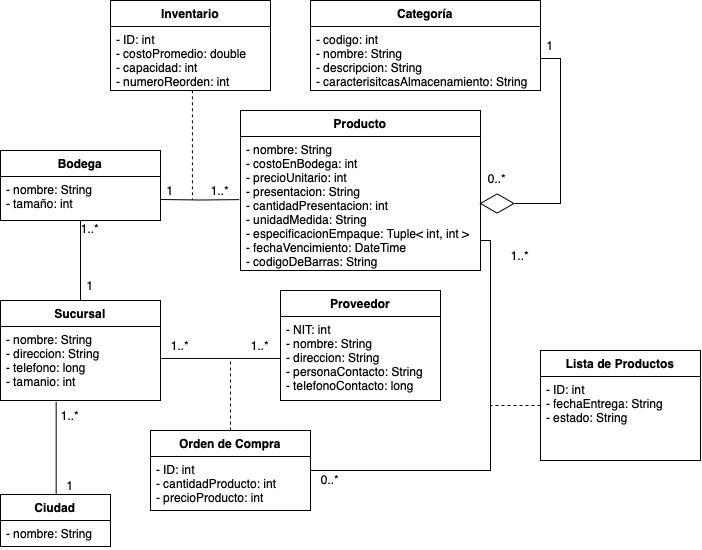

The diagram above was exported from draw.io. Its source (the exported page's mxGraphModel, read from the mxfile embedded in the PNG):
<mxGraphModel dx="795" dy="542" grid="1" gridSize="10" guides="1" tooltips="1" connect="1" arrows="1" fold="1" page="1" pageScale="1" pageWidth="850" pageHeight="1100" math="0" shadow="0">
  <root>
    <mxCell id="0" />
    <mxCell id="1" parent="0" />
    <mxCell id="f6yWXzXDczd3rJr0Zc1t-5" value="Producto" style="swimlane;fontStyle=1;align=center;verticalAlign=top;childLayout=stackLayout;horizontal=1;startSize=26;horizontalStack=0;resizeParent=1;resizeParentMax=0;resizeLast=0;collapsible=1;marginBottom=0;whiteSpace=wrap;html=1;" parent="1" vertex="1">
      <mxGeometry x="360" y="140" width="240" height="160" as="geometry" />
    </mxCell>
    <mxCell id="f6yWXzXDczd3rJr0Zc1t-6" value="- nombre: String&lt;div&gt;- costoEnBodega: int&lt;/div&gt;&lt;div&gt;- precioUnitario: int&lt;/div&gt;&lt;div&gt;- presentacion: String&lt;/div&gt;&lt;div&gt;- cantidadPresentacion: int&lt;/div&gt;&lt;div&gt;- unidadMedida: String&lt;/div&gt;&lt;div&gt;- especificacionEmpaque: Tuple&amp;lt; int, int &amp;gt;&lt;/div&gt;&lt;div&gt;- fechaVencimiento: DateTime&lt;/div&gt;&lt;div&gt;- codigoDeBarras: String&lt;/div&gt;" style="text;strokeColor=none;fillColor=none;align=left;verticalAlign=top;spacingLeft=4;spacingRight=4;overflow=hidden;rotatable=0;points=[[0,0.5],[1,0.5]];portConstraint=eastwest;whiteSpace=wrap;html=1;" parent="f6yWXzXDczd3rJr0Zc1t-5" vertex="1">
      <mxGeometry y="26" width="240" height="134" as="geometry" />
    </mxCell>
    <mxCell id="f6yWXzXDczd3rJr0Zc1t-9" value="Categoría" style="swimlane;fontStyle=1;align=center;verticalAlign=top;childLayout=stackLayout;horizontal=1;startSize=26;horizontalStack=0;resizeParent=1;resizeParentMax=0;resizeLast=0;collapsible=1;marginBottom=0;whiteSpace=wrap;html=1;" parent="1" vertex="1">
      <mxGeometry x="430" y="30" width="230" height="90" as="geometry" />
    </mxCell>
    <mxCell id="f6yWXzXDczd3rJr0Zc1t-10" value="- codigo: int&lt;div&gt;- nombre: String&lt;/div&gt;&lt;div&gt;- descripcion: String&lt;/div&gt;&lt;div&gt;- caracterisitcasAlmacenamiento: String&lt;/div&gt;" style="text;strokeColor=none;fillColor=none;align=left;verticalAlign=top;spacingLeft=4;spacingRight=4;overflow=hidden;rotatable=0;points=[[0,0.5],[1,0.5]];portConstraint=eastwest;whiteSpace=wrap;html=1;" parent="f6yWXzXDczd3rJr0Zc1t-9" vertex="1">
      <mxGeometry y="26" width="230" height="64" as="geometry" />
    </mxCell>
    <mxCell id="f6yWXzXDczd3rJr0Zc1t-13" value="Proveedor" style="swimlane;fontStyle=1;align=center;verticalAlign=top;childLayout=stackLayout;horizontal=1;startSize=26;horizontalStack=0;resizeParent=1;resizeParentMax=0;resizeLast=0;collapsible=1;marginBottom=0;whiteSpace=wrap;html=1;" parent="1" vertex="1">
      <mxGeometry x="400" y="320" width="160" height="110" as="geometry">
        <mxRectangle x="280" y="340" width="100" height="30" as="alternateBounds" />
      </mxGeometry>
    </mxCell>
    <mxCell id="f6yWXzXDczd3rJr0Zc1t-14" value="- NIT: int&lt;div&gt;- nombre: String&lt;/div&gt;&lt;div&gt;- direccion: String&lt;/div&gt;&lt;div&gt;- personaContacto: String&lt;/div&gt;&lt;div&gt;- telefonoContacto: long&lt;/div&gt;" style="text;strokeColor=none;fillColor=none;align=left;verticalAlign=top;spacingLeft=4;spacingRight=4;overflow=hidden;rotatable=0;points=[[0,0.5],[1,0.5]];portConstraint=eastwest;whiteSpace=wrap;html=1;" parent="f6yWXzXDczd3rJr0Zc1t-13" vertex="1">
      <mxGeometry y="26" width="160" height="84" as="geometry" />
    </mxCell>
    <mxCell id="f6yWXzXDczd3rJr0Zc1t-65" style="edgeStyle=orthogonalEdgeStyle;rounded=0;orthogonalLoop=1;jettySize=auto;html=1;exitX=1.004;exitY=0.432;exitDx=0;exitDy=0;exitPerimeter=0;endArrow=none;endFill=0;" parent="1" source="f6yWXzXDczd3rJr0Zc1t-18" target="f6yWXzXDczd3rJr0Zc1t-14" edge="1">
      <mxGeometry relative="1" as="geometry" />
    </mxCell>
    <mxCell id="f6yWXzXDczd3rJr0Zc1t-17" value="Sucursal" style="swimlane;fontStyle=1;align=center;verticalAlign=top;childLayout=stackLayout;horizontal=1;startSize=26;horizontalStack=0;resizeParent=1;resizeParentMax=0;resizeLast=0;collapsible=1;marginBottom=0;whiteSpace=wrap;html=1;" parent="1" vertex="1">
      <mxGeometry x="120" y="330" width="160" height="100" as="geometry" />
    </mxCell>
    <mxCell id="f6yWXzXDczd3rJr0Zc1t-18" value="- nombre: String&lt;div&gt;- direccion: String&lt;/div&gt;&lt;div&gt;- telefono: long&lt;/div&gt;&lt;div&gt;- tamanio: int&lt;/div&gt;" style="text;strokeColor=none;fillColor=none;align=left;verticalAlign=top;spacingLeft=4;spacingRight=4;overflow=hidden;rotatable=0;points=[[0,0.5],[1,0.5]];portConstraint=eastwest;whiteSpace=wrap;html=1;" parent="f6yWXzXDczd3rJr0Zc1t-17" vertex="1">
      <mxGeometry y="26" width="160" height="74" as="geometry" />
    </mxCell>
    <mxCell id="f6yWXzXDczd3rJr0Zc1t-41" style="edgeStyle=orthogonalEdgeStyle;rounded=0;orthogonalLoop=1;jettySize=auto;html=1;entryX=0.348;entryY=1.018;entryDx=0;entryDy=0;endArrow=none;endFill=0;entryPerimeter=0;" parent="1" source="f6yWXzXDczd3rJr0Zc1t-21" target="f6yWXzXDczd3rJr0Zc1t-18" edge="1">
      <mxGeometry relative="1" as="geometry">
        <Array as="points">
          <mxPoint x="175" y="431" />
        </Array>
      </mxGeometry>
    </mxCell>
    <mxCell id="f6yWXzXDczd3rJr0Zc1t-21" value="Ciudad" style="swimlane;fontStyle=1;align=center;verticalAlign=top;childLayout=stackLayout;horizontal=1;startSize=26;horizontalStack=0;resizeParent=1;resizeParentMax=0;resizeLast=0;collapsible=1;marginBottom=0;whiteSpace=wrap;html=1;" parent="1" vertex="1">
      <mxGeometry x="120" y="524" width="110" height="52" as="geometry" />
    </mxCell>
    <mxCell id="f6yWXzXDczd3rJr0Zc1t-22" value="- nombre: String" style="text;strokeColor=none;fillColor=none;align=left;verticalAlign=top;spacingLeft=4;spacingRight=4;overflow=hidden;rotatable=0;points=[[0,0.5],[1,0.5]];portConstraint=eastwest;whiteSpace=wrap;html=1;" parent="f6yWXzXDczd3rJr0Zc1t-21" vertex="1">
      <mxGeometry y="26" width="110" height="26" as="geometry" />
    </mxCell>
    <mxCell id="f6yWXzXDczd3rJr0Zc1t-59" style="edgeStyle=orthogonalEdgeStyle;rounded=0;orthogonalLoop=1;jettySize=auto;html=1;entryX=0.5;entryY=0;entryDx=0;entryDy=0;endArrow=none;endFill=0;" parent="1" source="f6yWXzXDczd3rJr0Zc1t-25" target="f6yWXzXDczd3rJr0Zc1t-17" edge="1">
      <mxGeometry relative="1" as="geometry" />
    </mxCell>
    <mxCell id="f6yWXzXDczd3rJr0Zc1t-25" value="Bodega" style="swimlane;fontStyle=1;align=center;verticalAlign=top;childLayout=stackLayout;horizontal=1;startSize=26;horizontalStack=0;resizeParent=1;resizeParentMax=0;resizeLast=0;collapsible=1;marginBottom=0;whiteSpace=wrap;html=1;" parent="1" vertex="1">
      <mxGeometry x="120" y="180" width="160" height="70" as="geometry" />
    </mxCell>
    <mxCell id="f6yWXzXDczd3rJr0Zc1t-26" value="- nombre: String&lt;div&gt;- tamaño: int&lt;/div&gt;&lt;div&gt;&lt;br&gt;&lt;/div&gt;" style="text;strokeColor=none;fillColor=none;align=left;verticalAlign=top;spacingLeft=4;spacingRight=4;overflow=hidden;rotatable=0;points=[[0,0.5],[1,0.5]];portConstraint=eastwest;whiteSpace=wrap;html=1;" parent="f6yWXzXDczd3rJr0Zc1t-25" vertex="1">
      <mxGeometry y="26" width="160" height="44" as="geometry" />
    </mxCell>
    <mxCell id="f6yWXzXDczd3rJr0Zc1t-67" style="edgeStyle=orthogonalEdgeStyle;rounded=0;orthogonalLoop=1;jettySize=auto;html=1;entryX=1;entryY=0.776;entryDx=0;entryDy=0;exitX=1;exitY=0.5;exitDx=0;exitDy=0;entryPerimeter=0;endArrow=none;endFill=0;" parent="1" source="f6yWXzXDczd3rJr0Zc1t-29" target="f6yWXzXDczd3rJr0Zc1t-6" edge="1">
      <mxGeometry relative="1" as="geometry">
        <Array as="points">
          <mxPoint x="610" y="500" />
          <mxPoint x="610" y="270" />
        </Array>
      </mxGeometry>
    </mxCell>
    <mxCell id="f6yWXzXDczd3rJr0Zc1t-68" style="edgeStyle=orthogonalEdgeStyle;rounded=0;orthogonalLoop=1;jettySize=auto;html=1;endArrow=none;endFill=0;dashed=1;" parent="1" source="f6yWXzXDczd3rJr0Zc1t-29" edge="1">
      <mxGeometry relative="1" as="geometry">
        <mxPoint x="350" y="390" as="targetPoint" />
      </mxGeometry>
    </mxCell>
    <mxCell id="f6yWXzXDczd3rJr0Zc1t-29" value="Orden de Compra" style="swimlane;fontStyle=1;align=center;verticalAlign=top;childLayout=stackLayout;horizontal=1;startSize=26;horizontalStack=0;resizeParent=1;resizeParentMax=0;resizeLast=0;collapsible=1;marginBottom=0;whiteSpace=wrap;html=1;" parent="1" vertex="1">
      <mxGeometry x="270" y="460" width="160" height="80" as="geometry" />
    </mxCell>
    <mxCell id="f6yWXzXDczd3rJr0Zc1t-30" value="- ID: int&lt;div&gt;- cantidadProducto: int&lt;div&gt;&lt;div&gt;- precioProducto: int&lt;/div&gt;&lt;/div&gt;&lt;/div&gt;" style="text;strokeColor=none;fillColor=none;align=left;verticalAlign=top;spacingLeft=4;spacingRight=4;overflow=hidden;rotatable=0;points=[[0,0.5],[1,0.5]];portConstraint=eastwest;whiteSpace=wrap;html=1;" parent="f6yWXzXDczd3rJr0Zc1t-29" vertex="1">
      <mxGeometry y="26" width="160" height="54" as="geometry" />
    </mxCell>
    <mxCell id="f6yWXzXDczd3rJr0Zc1t-36" value="" style="html=1;whiteSpace=wrap;aspect=fixed;shape=isoRectangle;" parent="1" vertex="1">
      <mxGeometry x="600" y="223" width="33.33" height="20" as="geometry" />
    </mxCell>
    <mxCell id="f6yWXzXDczd3rJr0Zc1t-53" value="Inventario" style="swimlane;fontStyle=1;align=center;verticalAlign=top;childLayout=stackLayout;horizontal=1;startSize=26;horizontalStack=0;resizeParent=1;resizeParentMax=0;resizeLast=0;collapsible=1;marginBottom=0;whiteSpace=wrap;html=1;" parent="1" vertex="1">
      <mxGeometry x="230" y="30" width="160" height="90" as="geometry">
        <mxRectangle x="280" y="340" width="100" height="30" as="alternateBounds" />
      </mxGeometry>
    </mxCell>
    <mxCell id="f6yWXzXDczd3rJr0Zc1t-54" value="- ID: int&lt;div&gt;- costoPromedio: double&lt;div&gt;- capacidad: int&lt;/div&gt;&lt;div&gt;- numeroReorden: int&lt;/div&gt;&lt;/div&gt;" style="text;strokeColor=none;fillColor=none;align=left;verticalAlign=top;spacingLeft=4;spacingRight=4;overflow=hidden;rotatable=0;points=[[0,0.5],[1,0.5]];portConstraint=eastwest;whiteSpace=wrap;html=1;" parent="f6yWXzXDczd3rJr0Zc1t-53" vertex="1">
      <mxGeometry y="26" width="160" height="64" as="geometry" />
    </mxCell>
    <mxCell id="f6yWXzXDczd3rJr0Zc1t-58" style="edgeStyle=orthogonalEdgeStyle;rounded=0;orthogonalLoop=1;jettySize=auto;html=1;entryX=-0.005;entryY=0.471;entryDx=0;entryDy=0;entryPerimeter=0;endArrow=none;endFill=0;" parent="1" target="f6yWXzXDczd3rJr0Zc1t-6" edge="1">
      <mxGeometry relative="1" as="geometry">
        <mxPoint x="280" y="229" as="sourcePoint" />
      </mxGeometry>
    </mxCell>
    <mxCell id="f6yWXzXDczd3rJr0Zc1t-64" style="edgeStyle=orthogonalEdgeStyle;rounded=0;orthogonalLoop=1;jettySize=auto;html=1;entryX=1.02;entryY=0.5;entryDx=0;entryDy=0;entryPerimeter=0;endArrow=none;endFill=0;" parent="1" source="f6yWXzXDczd3rJr0Zc1t-10" target="f6yWXzXDczd3rJr0Zc1t-36" edge="1">
      <mxGeometry relative="1" as="geometry" />
    </mxCell>
    <mxCell id="f6yWXzXDczd3rJr0Zc1t-69" value="1" style="text;html=1;align=center;verticalAlign=middle;whiteSpace=wrap;rounded=0;" parent="1" vertex="1">
      <mxGeometry x="640" y="60" width="60" height="30" as="geometry" />
    </mxCell>
    <mxCell id="f6yWXzXDczd3rJr0Zc1t-72" value="1..*" style="text;html=1;align=center;verticalAlign=middle;whiteSpace=wrap;rounded=0;" parent="1" vertex="1">
      <mxGeometry x="350" y="360" width="60" height="30" as="geometry" />
    </mxCell>
    <mxCell id="f6yWXzXDczd3rJr0Zc1t-74" value="1..*" style="text;html=1;align=center;verticalAlign=middle;whiteSpace=wrap;rounded=0;" parent="1" vertex="1">
      <mxGeometry x="269.99999999999994" y="360" width="60" height="30" as="geometry" />
    </mxCell>
    <mxCell id="f6yWXzXDczd3rJr0Zc1t-75" value="1" style="text;html=1;align=center;verticalAlign=middle;whiteSpace=wrap;rounded=0;" parent="1" vertex="1">
      <mxGeometry x="260" y="205" width="60" height="30" as="geometry" />
    </mxCell>
    <mxCell id="f6yWXzXDczd3rJr0Zc1t-76" value="1" style="text;html=1;align=center;verticalAlign=middle;whiteSpace=wrap;rounded=0;" parent="1" vertex="1">
      <mxGeometry x="160" y="500" width="60" height="30" as="geometry" />
    </mxCell>
    <mxCell id="f6yWXzXDczd3rJr0Zc1t-77" value="1..*" style="text;html=1;align=center;verticalAlign=middle;whiteSpace=wrap;rounded=0;" parent="1" vertex="1">
      <mxGeometry x="159.99999999999994" y="430" width="60" height="30" as="geometry" />
    </mxCell>
    <mxCell id="f6yWXzXDczd3rJr0Zc1t-78" value="1" style="text;html=1;align=center;verticalAlign=middle;whiteSpace=wrap;rounded=0;" parent="1" vertex="1">
      <mxGeometry x="180" y="300" width="60" height="30" as="geometry" />
    </mxCell>
    <mxCell id="f6yWXzXDczd3rJr0Zc1t-79" value="1..*" style="text;html=1;align=center;verticalAlign=middle;whiteSpace=wrap;rounded=0;" parent="1" vertex="1">
      <mxGeometry x="179.99999999999994" y="243" width="60" height="30" as="geometry" />
    </mxCell>
    <mxCell id="f6yWXzXDczd3rJr0Zc1t-81" value="1..*" style="text;html=1;align=center;verticalAlign=middle;whiteSpace=wrap;rounded=0;" parent="1" vertex="1">
      <mxGeometry x="309.99999999999994" y="205" width="60" height="30" as="geometry" />
    </mxCell>
    <mxCell id="f6yWXzXDczd3rJr0Zc1t-82" value="1..*" style="text;html=1;align=center;verticalAlign=middle;whiteSpace=wrap;rounded=0;" parent="1" vertex="1">
      <mxGeometry x="610" y="270" width="60" height="30" as="geometry" />
    </mxCell>
    <mxCell id="f6yWXzXDczd3rJr0Zc1t-83" value="0..*" style="text;html=1;align=center;verticalAlign=middle;whiteSpace=wrap;rounded=0;" parent="1" vertex="1">
      <mxGeometry x="420" y="494" width="60" height="30" as="geometry" />
    </mxCell>
    <mxCell id="f6yWXzXDczd3rJr0Zc1t-84" value="0..*" style="text;html=1;align=center;verticalAlign=middle;whiteSpace=wrap;rounded=0;" parent="1" vertex="1">
      <mxGeometry x="586.67" y="193" width="60" height="30" as="geometry" />
    </mxCell>
    <mxCell id="f6yWXzXDczd3rJr0Zc1t-86" style="edgeStyle=orthogonalEdgeStyle;rounded=0;orthogonalLoop=1;jettySize=auto;html=1;entryX=0.032;entryY=0.809;entryDx=0;entryDy=0;entryPerimeter=0;exitX=0.512;exitY=0.997;exitDx=0;exitDy=0;exitPerimeter=0;dashed=1;endArrow=none;endFill=0;" parent="1" source="f6yWXzXDczd3rJr0Zc1t-54" target="f6yWXzXDczd3rJr0Zc1t-81" edge="1">
      <mxGeometry relative="1" as="geometry" />
    </mxCell>
    <mxCell id="ol5xkJJIZpLSaTwTgej8-6" style="edgeStyle=orthogonalEdgeStyle;rounded=0;orthogonalLoop=1;jettySize=auto;html=1;startArrow=none;startFill=0;endArrow=none;endFill=0;dashed=1;" edge="1" parent="1" source="ol5xkJJIZpLSaTwTgej8-3">
      <mxGeometry relative="1" as="geometry">
        <mxPoint x="610" y="435" as="targetPoint" />
      </mxGeometry>
    </mxCell>
    <mxCell id="ol5xkJJIZpLSaTwTgej8-3" value="Lista de Productos&lt;div&gt;&lt;br&gt;&lt;/div&gt;" style="swimlane;fontStyle=1;align=center;verticalAlign=top;childLayout=stackLayout;horizontal=1;startSize=26;horizontalStack=0;resizeParent=1;resizeParentMax=0;resizeLast=0;collapsible=1;marginBottom=0;whiteSpace=wrap;html=1;" vertex="1" parent="1">
      <mxGeometry x="660" y="380" width="160" height="110" as="geometry" />
    </mxCell>
    <mxCell id="ol5xkJJIZpLSaTwTgej8-4" value="- ID: int&lt;div&gt;&lt;div&gt;&lt;div&gt;- fechaEntrega: String&lt;/div&gt;&lt;div&gt;- estado: String&lt;/div&gt;&lt;/div&gt;&lt;/div&gt;" style="text;strokeColor=none;fillColor=none;align=left;verticalAlign=top;spacingLeft=4;spacingRight=4;overflow=hidden;rotatable=0;points=[[0,0.5],[1,0.5]];portConstraint=eastwest;whiteSpace=wrap;html=1;" vertex="1" parent="ol5xkJJIZpLSaTwTgej8-3">
      <mxGeometry y="26" width="160" height="84" as="geometry" />
    </mxCell>
  </root>
</mxGraphModel>